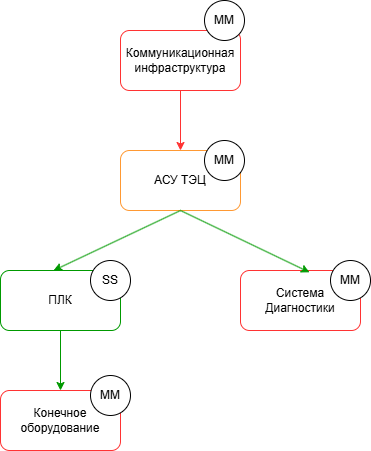

The diagram above was exported from draw.io. Its source (the exported page's mxGraphModel, read from the mxfile embedded in the PNG):
<mxGraphModel dx="729" dy="717" grid="1" gridSize="10" guides="1" tooltips="1" connect="1" arrows="1" fold="1" page="1" pageScale="1" pageWidth="827" pageHeight="1169" math="0" shadow="0">
  <root>
    <mxCell id="0" />
    <mxCell id="1" parent="0" />
    <mxCell id="Q6Hrc-kouatH61gMrIaP-1" value="АСУ ТЭЦ" style="rounded=1;whiteSpace=wrap;html=1;strokeColor=#FF9933;" vertex="1" parent="1">
      <mxGeometry x="330" y="360" width="120" height="60" as="geometry" />
    </mxCell>
    <mxCell id="Q6Hrc-kouatH61gMrIaP-2" value="Коммуникационная инфраструктура" style="rounded=1;whiteSpace=wrap;html=1;strokeColor=light-dark(#FF3333,#FFFFFF);" vertex="1" parent="1">
      <mxGeometry x="330" y="240" width="120" height="60" as="geometry" />
    </mxCell>
    <mxCell id="Q6Hrc-kouatH61gMrIaP-3" value="ПЛК" style="rounded=1;whiteSpace=wrap;html=1;strokeColor=light-dark(#009900,#FFFFFF);" vertex="1" parent="1">
      <mxGeometry x="210" y="480" width="120" height="60" as="geometry" />
    </mxCell>
    <mxCell id="Q6Hrc-kouatH61gMrIaP-4" value="Система Диагностики" style="rounded=1;whiteSpace=wrap;html=1;strokeColor=light-dark(#FF3333,#FFFFFF);" vertex="1" parent="1">
      <mxGeometry x="450" y="480" width="120" height="60" as="geometry" />
    </mxCell>
    <mxCell id="Q6Hrc-kouatH61gMrIaP-5" value="Конечное оборудование" style="rounded=1;whiteSpace=wrap;html=1;strokeColor=light-dark(#FF3333,#FFFFFF);" vertex="1" parent="1">
      <mxGeometry x="210" y="600" width="120" height="60" as="geometry" />
    </mxCell>
    <mxCell id="Q6Hrc-kouatH61gMrIaP-6" value="" style="endArrow=classic;html=1;rounded=0;exitX=0.5;exitY=1;exitDx=0;exitDy=0;entryX=0.442;entryY=0;entryDx=0;entryDy=0;entryPerimeter=0;strokeColor=light-dark(#009900,#FFFFFF);" edge="1" parent="1" source="Q6Hrc-kouatH61gMrIaP-1" target="Q6Hrc-kouatH61gMrIaP-3">
      <mxGeometry width="50" height="50" relative="1" as="geometry">
        <mxPoint x="340" y="500" as="sourcePoint" />
        <mxPoint x="390" y="450" as="targetPoint" />
      </mxGeometry>
    </mxCell>
    <mxCell id="Q6Hrc-kouatH61gMrIaP-7" value="" style="endArrow=classic;html=1;rounded=0;exitX=0.5;exitY=1;exitDx=0;exitDy=0;entryX=0.575;entryY=0.03;entryDx=0;entryDy=0;entryPerimeter=0;strokeColor=light-dark(#009900,#FFFFFF);" edge="1" parent="1" source="Q6Hrc-kouatH61gMrIaP-1" target="Q6Hrc-kouatH61gMrIaP-4">
      <mxGeometry width="50" height="50" relative="1" as="geometry">
        <mxPoint x="400" y="430" as="sourcePoint" />
        <mxPoint x="273" y="490" as="targetPoint" />
      </mxGeometry>
    </mxCell>
    <mxCell id="Q6Hrc-kouatH61gMrIaP-8" value="" style="endArrow=classic;html=1;rounded=0;exitX=0.5;exitY=1;exitDx=0;exitDy=0;entryX=0.5;entryY=0;entryDx=0;entryDy=0;strokeColor=light-dark(#FF3333,#FFFFFF);" edge="1" parent="1" source="Q6Hrc-kouatH61gMrIaP-2" target="Q6Hrc-kouatH61gMrIaP-1">
      <mxGeometry width="50" height="50" relative="1" as="geometry">
        <mxPoint x="340" y="500" as="sourcePoint" />
        <mxPoint x="390" y="450" as="targetPoint" />
      </mxGeometry>
    </mxCell>
    <mxCell id="Q6Hrc-kouatH61gMrIaP-9" value="" style="endArrow=classic;html=1;rounded=0;exitX=0.5;exitY=1;exitDx=0;exitDy=0;entryX=0.5;entryY=0;entryDx=0;entryDy=0;strokeColor=light-dark(#009900,#FFFFFF);" edge="1" parent="1" source="Q6Hrc-kouatH61gMrIaP-3" target="Q6Hrc-kouatH61gMrIaP-5">
      <mxGeometry width="50" height="50" relative="1" as="geometry">
        <mxPoint x="340" y="500" as="sourcePoint" />
        <mxPoint x="390" y="450" as="targetPoint" />
      </mxGeometry>
    </mxCell>
    <mxCell id="Q6Hrc-kouatH61gMrIaP-11" value="ММ" style="ellipse;whiteSpace=wrap;html=1;aspect=fixed;" vertex="1" parent="1">
      <mxGeometry x="414" y="350" width="40" height="40" as="geometry" />
    </mxCell>
    <mxCell id="Q6Hrc-kouatH61gMrIaP-12" value="SS" style="ellipse;whiteSpace=wrap;html=1;aspect=fixed;" vertex="1" parent="1">
      <mxGeometry x="300" y="470" width="40" height="40" as="geometry" />
    </mxCell>
    <mxCell id="Q6Hrc-kouatH61gMrIaP-13" value="ММ" style="ellipse;whiteSpace=wrap;html=1;aspect=fixed;" vertex="1" parent="1">
      <mxGeometry x="300" y="585" width="40" height="40" as="geometry" />
    </mxCell>
    <mxCell id="Q6Hrc-kouatH61gMrIaP-14" value="ММ" style="ellipse;whiteSpace=wrap;html=1;aspect=fixed;" vertex="1" parent="1">
      <mxGeometry x="540" y="470" width="40" height="40" as="geometry" />
    </mxCell>
    <mxCell id="Q6Hrc-kouatH61gMrIaP-15" value="ММ" style="ellipse;whiteSpace=wrap;html=1;aspect=fixed;" vertex="1" parent="1">
      <mxGeometry x="414" y="210" width="40" height="40" as="geometry" />
    </mxCell>
  </root>
</mxGraphModel>